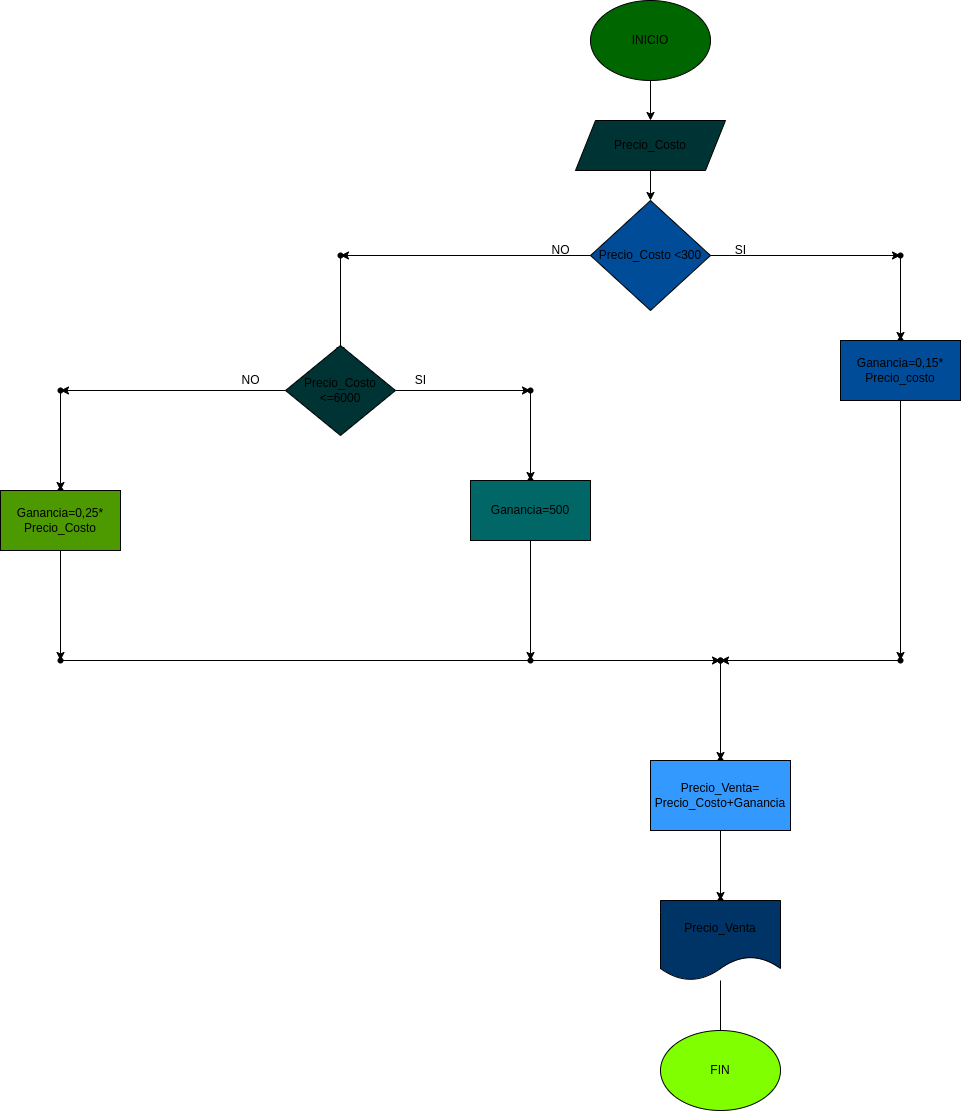

The diagram above was exported from draw.io. Its source (the exported page's mxGraphModel, read from the mxfile embedded in the PNG):
<mxGraphModel dx="1729" dy="411" grid="1" gridSize="10" guides="1" tooltips="1" connect="1" arrows="1" fold="1" page="1" pageScale="1" pageWidth="827" pageHeight="1169" math="0" shadow="0">
  <root>
    <mxCell id="0" />
    <mxCell id="1" parent="0" />
    <mxCell id="3" style="edgeStyle=none;html=1;" parent="1" source="2" target="4" edge="1">
      <mxGeometry relative="1" as="geometry">
        <mxPoint x="430" y="130" as="targetPoint" />
      </mxGeometry>
    </mxCell>
    <mxCell id="2" value="INICIO" style="ellipse;whiteSpace=wrap;html=1;fillColor=#006600;" parent="1" vertex="1">
      <mxGeometry x="370" width="120" height="80" as="geometry" />
    </mxCell>
    <mxCell id="5" style="edgeStyle=none;html=1;" parent="1" source="4" edge="1">
      <mxGeometry relative="1" as="geometry">
        <mxPoint x="430" y="200" as="targetPoint" />
      </mxGeometry>
    </mxCell>
    <mxCell id="4" value="Precio_Costo" style="shape=parallelogram;perimeter=parallelogramPerimeter;whiteSpace=wrap;html=1;fixedSize=1;fillColor=#003333;" parent="1" vertex="1">
      <mxGeometry x="355" y="120" width="150" height="50" as="geometry" />
    </mxCell>
    <mxCell id="9" value="" style="edgeStyle=none;html=1;" parent="1" source="6" target="8" edge="1">
      <mxGeometry relative="1" as="geometry" />
    </mxCell>
    <mxCell id="13" value="" style="edgeStyle=none;html=1;" parent="1" source="6" target="12" edge="1">
      <mxGeometry relative="1" as="geometry" />
    </mxCell>
    <mxCell id="6" value="Precio_Costo &amp;lt;300" style="rhombus;whiteSpace=wrap;html=1;fillColor=#004C99;" parent="1" vertex="1">
      <mxGeometry x="370" y="200" width="120" height="110" as="geometry" />
    </mxCell>
    <mxCell id="11" value="" style="edgeStyle=none;html=1;" parent="1" source="8" target="10" edge="1">
      <mxGeometry relative="1" as="geometry" />
    </mxCell>
    <mxCell id="8" value="" style="shape=waypoint;sketch=0;size=6;pointerEvents=1;points=[];fillColor=default;resizable=0;rotatable=0;perimeter=centerPerimeter;snapToPoint=1;" parent="1" vertex="1">
      <mxGeometry x="670" y="245" width="20" height="20" as="geometry" />
    </mxCell>
    <mxCell id="10" value="" style="shape=waypoint;sketch=0;size=6;pointerEvents=1;points=[];fillColor=default;resizable=0;rotatable=0;perimeter=centerPerimeter;snapToPoint=1;" parent="1" vertex="1">
      <mxGeometry x="670" y="330" width="20" height="20" as="geometry" />
    </mxCell>
    <mxCell id="15" value="" style="edgeStyle=none;html=1;" parent="1" source="12" target="14" edge="1">
      <mxGeometry relative="1" as="geometry" />
    </mxCell>
    <mxCell id="12" value="" style="shape=waypoint;sketch=0;size=6;pointerEvents=1;points=[];fillColor=default;resizable=0;rotatable=0;perimeter=centerPerimeter;snapToPoint=1;" parent="1" vertex="1">
      <mxGeometry x="110" y="245" width="20" height="20" as="geometry" />
    </mxCell>
    <mxCell id="14" value="" style="shape=waypoint;sketch=0;size=6;pointerEvents=1;points=[];fillColor=default;resizable=0;rotatable=0;perimeter=centerPerimeter;snapToPoint=1;" parent="1" vertex="1">
      <mxGeometry x="110" y="345" width="20" height="20" as="geometry" />
    </mxCell>
    <mxCell id="19" value="" style="edgeStyle=none;html=1;" parent="1" source="16" target="18" edge="1">
      <mxGeometry relative="1" as="geometry" />
    </mxCell>
    <mxCell id="27" value="" style="edgeStyle=none;html=1;" parent="1" source="16" target="26" edge="1">
      <mxGeometry relative="1" as="geometry" />
    </mxCell>
    <mxCell id="16" value="Precio_Costo&lt;br&gt;&amp;lt;=6000" style="rhombus;whiteSpace=wrap;html=1;fillColor=#003333;" parent="1" vertex="1">
      <mxGeometry x="65" y="345" width="110" height="90" as="geometry" />
    </mxCell>
    <mxCell id="21" value="" style="edgeStyle=none;html=1;" parent="1" source="18" target="20" edge="1">
      <mxGeometry relative="1" as="geometry" />
    </mxCell>
    <mxCell id="18" value="" style="shape=waypoint;sketch=0;size=6;pointerEvents=1;points=[];fillColor=default;resizable=0;rotatable=0;perimeter=centerPerimeter;snapToPoint=1;" parent="1" vertex="1">
      <mxGeometry x="-170" y="380" width="20" height="20" as="geometry" />
    </mxCell>
    <mxCell id="20" value="" style="shape=waypoint;sketch=0;size=6;pointerEvents=1;points=[];fillColor=default;resizable=0;rotatable=0;perimeter=centerPerimeter;snapToPoint=1;" parent="1" vertex="1">
      <mxGeometry x="-170" y="480" width="20" height="20" as="geometry" />
    </mxCell>
    <mxCell id="25" value="" style="edgeStyle=none;html=1;" parent="1" source="22" target="24" edge="1">
      <mxGeometry relative="1" as="geometry" />
    </mxCell>
    <mxCell id="22" value="Ganancia=0,25*&lt;br&gt;Precio_Costo" style="rounded=0;whiteSpace=wrap;html=1;fillColor=#4D9900;" parent="1" vertex="1">
      <mxGeometry x="-220" y="490" width="120" height="60" as="geometry" />
    </mxCell>
    <mxCell id="34" value="" style="edgeStyle=none;html=1;" parent="1" source="24" target="33" edge="1">
      <mxGeometry relative="1" as="geometry" />
    </mxCell>
    <mxCell id="24" value="" style="shape=waypoint;sketch=0;size=6;pointerEvents=1;points=[];fillColor=default;resizable=0;rotatable=0;perimeter=centerPerimeter;snapToPoint=1;rounded=0;" parent="1" vertex="1">
      <mxGeometry x="-170" y="650" width="20" height="20" as="geometry" />
    </mxCell>
    <mxCell id="29" value="" style="edgeStyle=none;html=1;" parent="1" source="26" target="28" edge="1">
      <mxGeometry relative="1" as="geometry" />
    </mxCell>
    <mxCell id="26" value="" style="shape=waypoint;sketch=0;size=6;pointerEvents=1;points=[];fillColor=default;resizable=0;rotatable=0;perimeter=centerPerimeter;snapToPoint=1;" parent="1" vertex="1">
      <mxGeometry x="300" y="380" width="20" height="20" as="geometry" />
    </mxCell>
    <mxCell id="28" value="" style="shape=waypoint;sketch=0;size=6;pointerEvents=1;points=[];fillColor=default;resizable=0;rotatable=0;perimeter=centerPerimeter;snapToPoint=1;" parent="1" vertex="1">
      <mxGeometry x="300" y="470" width="20" height="20" as="geometry" />
    </mxCell>
    <mxCell id="32" value="" style="edgeStyle=none;html=1;" parent="1" source="30" target="31" edge="1">
      <mxGeometry relative="1" as="geometry" />
    </mxCell>
    <mxCell id="30" value="Ganancia=500" style="rounded=0;whiteSpace=wrap;html=1;fillColor=#006666;" parent="1" vertex="1">
      <mxGeometry x="250" y="480" width="120" height="60" as="geometry" />
    </mxCell>
    <mxCell id="31" value="" style="shape=waypoint;sketch=0;size=6;pointerEvents=1;points=[];fillColor=default;resizable=0;rotatable=0;perimeter=centerPerimeter;snapToPoint=1;rounded=0;" parent="1" vertex="1">
      <mxGeometry x="300" y="650" width="20" height="20" as="geometry" />
    </mxCell>
    <mxCell id="33" value="" style="shape=waypoint;sketch=0;size=6;pointerEvents=1;points=[];fillColor=default;resizable=0;rotatable=0;perimeter=centerPerimeter;snapToPoint=1;rounded=0;" parent="1" vertex="1">
      <mxGeometry x="490" y="650" width="20" height="20" as="geometry" />
    </mxCell>
    <mxCell id="37" value="" style="edgeStyle=none;html=1;" parent="1" source="35" target="36" edge="1">
      <mxGeometry relative="1" as="geometry" />
    </mxCell>
    <mxCell id="35" value="Ganancia=0,15*&lt;br&gt;Precio_costo" style="rounded=0;whiteSpace=wrap;html=1;fillColor=#004C99;" parent="1" vertex="1">
      <mxGeometry x="620" y="340" width="120" height="60" as="geometry" />
    </mxCell>
    <mxCell id="39" value="" style="edgeStyle=none;html=1;" parent="1" source="36" target="38" edge="1">
      <mxGeometry relative="1" as="geometry" />
    </mxCell>
    <mxCell id="36" value="" style="shape=waypoint;sketch=0;size=6;pointerEvents=1;points=[];fillColor=default;resizable=0;rotatable=0;perimeter=centerPerimeter;snapToPoint=1;rounded=0;" parent="1" vertex="1">
      <mxGeometry x="670" y="650" width="20" height="20" as="geometry" />
    </mxCell>
    <mxCell id="41" value="" style="edgeStyle=none;html=1;" parent="1" source="38" target="40" edge="1">
      <mxGeometry relative="1" as="geometry" />
    </mxCell>
    <mxCell id="38" value="" style="shape=waypoint;sketch=0;size=6;pointerEvents=1;points=[];fillColor=default;resizable=0;rotatable=0;perimeter=centerPerimeter;snapToPoint=1;rounded=0;" parent="1" vertex="1">
      <mxGeometry x="490" y="650" width="20" height="20" as="geometry" />
    </mxCell>
    <mxCell id="40" value="" style="shape=waypoint;sketch=0;size=6;pointerEvents=1;points=[];fillColor=default;resizable=0;rotatable=0;perimeter=centerPerimeter;snapToPoint=1;rounded=0;" parent="1" vertex="1">
      <mxGeometry x="490" y="750" width="20" height="20" as="geometry" />
    </mxCell>
    <mxCell id="45" value="" style="edgeStyle=none;html=1;" parent="1" source="42" target="44" edge="1">
      <mxGeometry relative="1" as="geometry" />
    </mxCell>
    <mxCell id="42" value="Precio_Venta=&lt;br&gt;Precio_Costo+Ganancia" style="rounded=0;whiteSpace=wrap;html=1;fillColor=#3399FF;" parent="1" vertex="1">
      <mxGeometry x="430" y="760" width="140" height="70" as="geometry" />
    </mxCell>
    <mxCell id="44" value="" style="shape=waypoint;sketch=0;size=6;pointerEvents=1;points=[];fillColor=default;resizable=0;rotatable=0;perimeter=centerPerimeter;snapToPoint=1;rounded=0;" parent="1" vertex="1">
      <mxGeometry x="490" y="890" width="20" height="20" as="geometry" />
    </mxCell>
    <mxCell id="48" value="" style="edgeStyle=none;html=1;" parent="1" source="46" edge="1">
      <mxGeometry relative="1" as="geometry">
        <mxPoint x="500" y="1050" as="targetPoint" />
      </mxGeometry>
    </mxCell>
    <mxCell id="46" value="Precio_Venta" style="shape=document;whiteSpace=wrap;html=1;boundedLbl=1;fillColor=#003366;" parent="1" vertex="1">
      <mxGeometry x="440" y="900" width="120" height="80" as="geometry" />
    </mxCell>
    <mxCell id="49" value="FIN" style="ellipse;whiteSpace=wrap;html=1;fillColor=#80FF00;" parent="1" vertex="1">
      <mxGeometry x="440" y="1030" width="120" height="80" as="geometry" />
    </mxCell>
    <mxCell id="50" value="NO" style="text;html=1;align=center;verticalAlign=middle;resizable=0;points=[];autosize=1;strokeColor=none;fillColor=none;" parent="1" vertex="1">
      <mxGeometry x="320" y="235" width="40" height="30" as="geometry" />
    </mxCell>
    <mxCell id="51" value="SI" style="text;html=1;align=center;verticalAlign=middle;resizable=0;points=[];autosize=1;strokeColor=none;fillColor=none;" parent="1" vertex="1">
      <mxGeometry x="505" y="235" width="30" height="30" as="geometry" />
    </mxCell>
    <mxCell id="52" value="NO" style="text;html=1;align=center;verticalAlign=middle;resizable=0;points=[];autosize=1;strokeColor=none;fillColor=none;" parent="1" vertex="1">
      <mxGeometry x="10" y="365" width="40" height="30" as="geometry" />
    </mxCell>
    <mxCell id="53" value="SI" style="text;html=1;align=center;verticalAlign=middle;resizable=0;points=[];autosize=1;strokeColor=none;fillColor=none;" parent="1" vertex="1">
      <mxGeometry x="185" y="365" width="30" height="30" as="geometry" />
    </mxCell>
  </root>
</mxGraphModel>